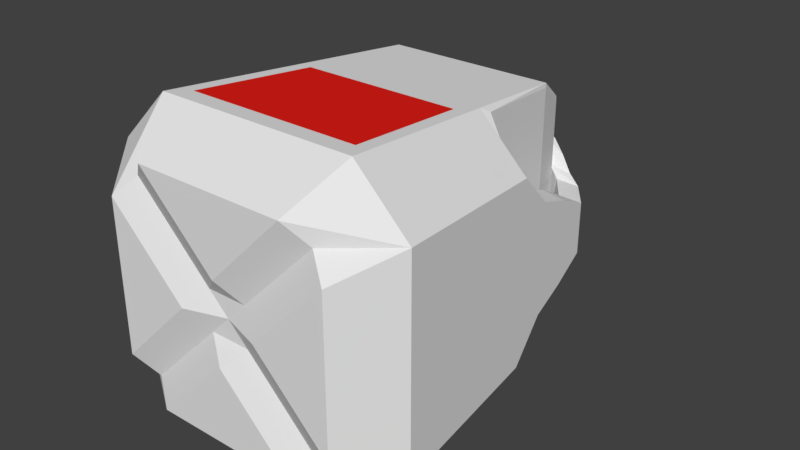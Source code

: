 # Source: Milk-Jug.blend  (saved by Blender 2.79.0; exported with 4.5.12 LTS)
import bpy
from mathutils import Matrix  # noqa: F401  (used for matrix-valued properties, if any)

bpy.ops.wm.read_factory_settings(use_empty=True)
scene = bpy.context.scene
scene.name = 'Scene'

# ---- collections
col_collection_1 = bpy.data.collections.new('Collection 1'); scene.collection.children.link(col_collection_1)

# ---- materials (node trees are filled in below, after node groups)
mat_milk_jug = bpy.data.materials.new('Milk-Jug')
mat_milk_jug.alpha_threshold = 0.0
mat_milk_jug.use_transparent_shadow = False
mat_milk_jug.roughness = 0.5
mat_milk_jug_cap = bpy.data.materials.new('Milk-Jug_Cap')
mat_milk_jug_cap.alpha_threshold = 0.0
mat_milk_jug_cap.use_transparent_shadow = False
mat_milk_jug_cap.diffuse_color = (0.1222, 0.2524, 0.8, 1.0)
mat_milk_jug_cap.roughness = 0.5
mat_milk_jug_logo = bpy.data.materials.new('Milk-Jug_Logo')
mat_milk_jug_logo.alpha_threshold = 0.0
mat_milk_jug_logo.use_transparent_shadow = False
mat_milk_jug_logo.diffuse_color = (0.8, 0.01542, 0.009393, 1.0)
mat_milk_jug_logo.roughness = 0.5

# ---- material node trees

# ---- world
world_world = bpy.data.worlds.new('World'); scene.world = world_world
world_world.color = (0.05088, 0.05088, 0.05088)
world_world.use_sun_shadow = False
world_world.sun_shadow_jitter_overblur = 0.0
world_world.cycles.sampling_method = 'MANUAL'

# ---- meshes
me_cube_002 = bpy.data.meshes.new('Cube.002')
me_cube_002.from_pydata([(-0.2942, -0.75, 0.45), (-0.45, -0.75, 0.2942), (-0.5, 0.5, 0.3269), (-0.3269, 0.5, 0.5), (-0.45, -0.75, -0.2942), (-0.2942, -0.75, -0.45), (-0.3269, 0.5, -0.5), (-0.5, 0.5, -0.3269), (0.45, -0.75, 0.2942), (0.2942, -0.75, 0.45), (0.3269, 0.5, 0.5), (0.5, 0.5, 0.09808), (0.2942, -0.75, -0.45), (0.45, -0.75, -0.2942), (0.5, 0.5, -0.09808), (0.3269, 0.5, -0.5), (0.6, -0.5561, 0.3923), (0.3375, -0.4818, 0.593), (0.3923, -0.5561, -0.6), (0.6, -0.5561, -0.3923), (-0.6, -0.5561, -0.3923), (-0.3923, -0.5561, -0.6), (-0.6, -0.5561, 0.3923), (-0.3375, -0.4818, 0.593), (-0.05099, 0.7802, 0.1308), (-0.1308, 0.7802, 0.05099), (-0.2279, 0.75, 0.1863), (-0.1863, 0.75, 0.2279), (0.1308, 0.7802, 0.05099), (0.05099, 0.7802, 0.1308), (0.2166, 0.7363, 0.2305), (0.1565, 0.7363, 0.2166), (-0.1308, 0.7802, -0.05099), (-0.05099, 0.7802, -0.1308), (-0.1863, 0.75, -0.2279), (-0.2279, 0.75, -0.1863), (0.05099, 0.7802, -0.1308), (0.1308, 0.7802, -0.05099), (0.1565, 0.7363, -0.2166), (0.2166, 0.7363, -0.2305), (0.106, 0.9802, -0.04072), (0.1308, 0.943, -0.05099), (0.04072, 0.9802, -0.106), (0.05099, 0.943, -0.1308), (-0.04072, 0.9802, -0.106), (-0.05099, 0.943, -0.1308), (-0.106, 0.9802, -0.04072), (-0.1308, 0.943, -0.05099), (0.04072, 0.9802, 0.106), (0.05099, 0.943, 0.1308), (0.106, 0.9802, 0.04072), (0.1308, 0.943, 0.05099), (-0.106, 0.9802, 0.04072), (-0.1308, 0.943, 0.05099), (-0.04072, 0.9802, 0.106), (-0.05099, 0.943, 0.1308), (0.2949, 0.6263, 0.3936), (-0.4068, 0.6319, -0.2901), (0.3196, 0.6263, 0.09331), (0.3196, 0.6263, -0.09331), (-0.2901, 0.6319, -0.4068), (0.2949, 0.6263, -0.3936), (-0.2901, 0.6319, 0.4068), (-0.4068, 0.6319, 0.2901), (-0.3073, 0.006669, 0.5467), (-0.5397, 0.08092, -0.3529), (0.3683, 0.1179, -0.5185), (0.4445, 0.1179, 0.3683), (-0.3529, 0.08092, -0.5397), (-0.5397, 0.08092, 0.3529), (0.3683, 0.1179, 0.5185), (0.4445, 0.1179, -0.3683), (0.5397, 0.08092, 0.3529), (0.4104, 0.4954, 0.104), (0.1863, 0.75, 0.2279), (0.2279, 0.75, 0.1863), (0.2901, 0.6319, 0.4068), (0.4068, 0.6319, 0.08702), (0.3304, 0.4954, 0.4844), (0.3073, 0.006669, 0.5467), (0.3529, 0.08092, -0.5397), (0.3304, 0.4954, -0.4844), (0.2279, 0.75, -0.1863), (0.1863, 0.75, -0.2279), (0.4068, 0.6319, -0.08702), (0.2901, 0.6319, -0.4068), (0.4104, 0.4954, -0.104), (0.5397, 0.08092, -0.3529), (0.5265, 0.2206, 0.2144), (0.5132, 0.3603, 0.1647), (0.5132, 0.3603, -0.1647), (0.5265, 0.2206, -0.2144), (0.4331, 0.2437, 0.2241), (0.4218, 0.3696, 0.1729), (0.4218, 0.3696, -0.1729), (0.4331, 0.2437, -0.2241), (0.3467, 0.6708, 0.1081), (0.2875, 0.7106, 0.1532), (0.3467, 0.6708, -0.1081), (0.2875, 0.7106, -0.1532), (0.2656, 0.6634, 0.121), (0.2108, 0.6996, 0.1755), (0.2656, 0.6634, -0.121), (0.2108, 0.6996, -0.1755), (0.0, -0.75, 0.1558), (-0.1558, -0.75, 3.278e-08), (0.1558, -0.75, 3.278e-08), (0.0, -0.75, -0.1558), (-0.3721, -0.7, 0.3721), (-0.3721, -0.7, -0.3721), (0.3721, -0.7, -0.3721), (0.3721, -0.7, 0.3721), (0.07788, -0.7, 0.07788), (-0.07788, -0.7, -0.07788), (-0.07788, -0.7, 0.07788), (0.07788, -0.7, -0.07788), (0.0, -0.7, 3.06e-08), (0.3529, 0.08092, 0.5397), (0.3923, -0.5561, 0.6), (-0.3923, -0.5561, 0.6), (-0.3529, 0.08092, 0.5397)], [], [(117, 10, 3, 120), (90, 14, 11, 89), (99, 82, 75, 97), (69, 2, 7, 65), (68, 6, 15, 80), (120, 3, 2, 69), (21, 5, 109, 4, 20), (19, 13, 110, 12, 18), (106, 13, 8), (118, 9, 111, 8, 16), (100, 102, 59, 58), (30, 39, 38, 31), (27, 74, 29, 24), (26, 25, 32, 35), (57, 60, 6, 7), (24, 55, 53, 25), (75, 82, 37, 28), (28, 51, 49, 29), (36, 33, 45, 43), (40, 42, 44, 46, 52, 54, 48, 50), (28, 29, 74, 75), (24, 25, 26, 27), (36, 37, 82, 83), (32, 33, 34, 35), (32, 25, 53, 47), (24, 29, 49, 55), (28, 37, 41, 51), (117, 118, 16, 72), (45, 33, 32, 47), (54, 52, 53, 55), (50, 48, 49, 51), (42, 40, 41, 43), (44, 42, 43, 45), (51, 41, 40, 50), (47, 53, 52, 46), (55, 49, 48, 54), (36, 43, 41, 37), (46, 44, 45, 47), (87, 19, 18, 80), (68, 21, 20, 65), (5, 21, 18, 12), (1, 22, 20, 4), (13, 19, 16, 8), (9, 118, 119, 0), (0, 119, 22, 1, 108), (33, 36, 83, 34), (85, 60, 34, 83), (57, 63, 26, 35), (76, 74, 27, 62), (10, 76, 62, 3), (7, 2, 63, 57), (15, 6, 60, 85), (62, 27, 26, 63), (56, 61, 39, 30), (78, 81, 61, 56), (3, 62, 63, 2), (14, 84, 77, 11), (35, 34, 60, 57), (70, 66, 81, 78), (6, 68, 65, 7), (67, 71, 66, 70), (21, 68, 80, 18), (22, 69, 65, 20), (19, 87, 72, 16), (17, 79, 64, 23), (92, 67, 72, 88), (30, 31, 75, 74), (56, 30, 74, 76), (100, 58, 77, 96), (78, 56, 76, 10), (58, 73, 11, 77), (70, 78, 10, 117), (119, 120, 69, 22), (81, 66, 80, 15), (38, 39, 83, 82), (103, 38, 82, 99), (61, 81, 15, 85), (86, 59, 84, 14), (39, 61, 85, 83), (94, 86, 14, 90), (67, 70, 117, 72), (58, 59, 86, 73), (92, 95, 71, 67), (73, 86, 94, 93), (93, 94, 95, 92), (71, 95, 91, 87), (95, 94, 90, 91), (73, 93, 89, 11), (93, 92, 88, 89), (87, 91, 88, 72), (91, 90, 89, 88), (59, 102, 98, 84), (102, 103, 99, 98), (31, 101, 97, 75), (101, 100, 96, 97), (31, 38, 103, 101), (101, 103, 102, 100), (84, 98, 96, 77), (98, 99, 97, 96), (5, 12, 107), (115, 110, 13, 106), (108, 114, 104, 0), (0, 104, 9), (1, 4, 105), (116, 115, 106, 112), (112, 106, 8, 111), (109, 5, 107, 113), (4, 109, 113, 105), (104, 112, 111, 9), (114, 116, 112, 104), (105, 113, 116, 114), (113, 107, 115, 116), (1, 105, 114, 108), (107, 12, 110, 115), (66, 71, 87, 80), (79, 17, 118, 117), (17, 23, 119, 118), (23, 64, 120, 119), (64, 79, 117, 120)])
me_cube_002.polygons.foreach_set('material_index', [0, 0, 0, 0, 0, 0, 0, 0, 0, 0, 0, 0, 0, 0, 0, 1, 0, 1, 1, 1, 0, 0, 0, 0, 1, 1, 1, 0, 1, 1, 1, 1, 1, 1, 1, 1, 1, 1, 0, 0, 0, 0, 0, 0, 0, 0, 0, 0, 0, 0, 0, 0, 0, 0, 0, 0, 0, 0, 0, 0, 0, 0, 0, 0, 2, 0, 0, 0, 0, 0, 0, 0, 0, 0, 0, 0, 0, 0, 0, 0, 0, 0, 0, 0, 0, 0, 0, 0, 0, 0, 0, 0, 0, 0, 0, 0, 0, 0, 0, 0, 0, 0, 0, 0, 0, 0, 0, 0, 0, 0, 0, 0, 0, 0, 0, 0, 0, 0, 0])
me_cube_002.materials.append(mat_milk_jug)
me_cube_002.materials.append(mat_milk_jug_cap)
me_cube_002.materials.append(mat_milk_jug_logo)
me_cube_002.use_remesh_preserve_volume = False
me_cube_002.use_remesh_preserve_attributes = False
me_cube_002.use_mirror_vertex_groups = False
me_cube_002.update()

# ---- objects
ob_milk_jug_low_poly = bpy.data.objects.new('Milk-Jug_Low-Poly', me_cube_002)

# ---- transforms, parenting, visibility, modifiers, constraints
ob_milk_jug_low_poly.location = (-1.284, -0.3375, 0.9653)
ob_milk_jug_low_poly.lineart.crease_threshold = 0.0

# ---- collection membership
col_collection_1.objects.link(ob_milk_jug_low_poly)

# ---- scene / render settings (as saved in the file)
scene.frame_start = 1; scene.frame_end = 250; scene.frame_set(1)
scene.render.engine = 'BLENDER_EEVEE_NEXT'
scene.render.resolution_percentage = 50
scene.render.dither_intensity = 0.0
scene.cycles.use_denoising = False
scene.cycles.samples = 128
scene.cycles.sampling_pattern = 'TABULATED_SOBOL'
scene.cycles.use_adaptive_sampling = False
scene.cycles.use_light_tree = False
scene.cycles.blur_glossy = 0.0
scene.cycles.sample_clamp_indirect = 0.0
scene.view_settings.view_transform = 'Standard'
bpy.context.view_layer.update()

# ---- added for rendering (the .blend has no active camera and no usable light): camera, sun
cam_auto = bpy.data.cameras.new('AutoCamera')
cam_auto.lens = 50.0
cam_auto.sensor_width = 36.0
cam_auto.clip_end = 1000.0
ob_auto_camera = bpy.data.objects.new('AutoCamera', cam_auto)
scene.collection.objects.link(ob_auto_camera)
ob_auto_camera.location = (0.958182, -2.91325, 2.75916)
ob_auto_camera.rotation_euler = (1.09748, -7.21219e-08, 0.694738)
scene.camera = ob_auto_camera
light_auto_sun = bpy.data.lights.new('AutoSun', 'SUN')
light_auto_sun.energy = 3.0
light_auto_sun.angle = 0.0523599
ob_auto_sun = bpy.data.objects.new('AutoSun', light_auto_sun)
scene.collection.objects.link(ob_auto_sun)
ob_auto_sun.rotation_euler = (0.872665, 0.174533, 0.523599)
bpy.context.view_layer.update()
